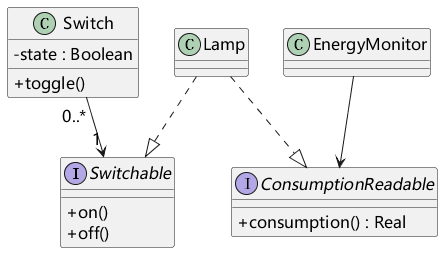

The diagram above was rendered by PlantUML. Its source (embedded in the PNG):
@startuml
skinparam defaultFontName Microsoft YaHei
skinparam defaultFontSize 16
skinparam shadowing false
skinparam classAttributeIconSize 0
skinparam backgroundColor white
interface Switchable {
+ on()
+ off()
}
interface ConsumptionReadable {
+ consumption() : Real
}
class Switch {
- state : Boolean
+ toggle()
}
class Lamp
class EnergyMonitor
Switch "0..*" --> "1" Switchable
Lamp ..|> Switchable
Lamp ..|> ConsumptionReadable
EnergyMonitor --> ConsumptionReadable
@enduml